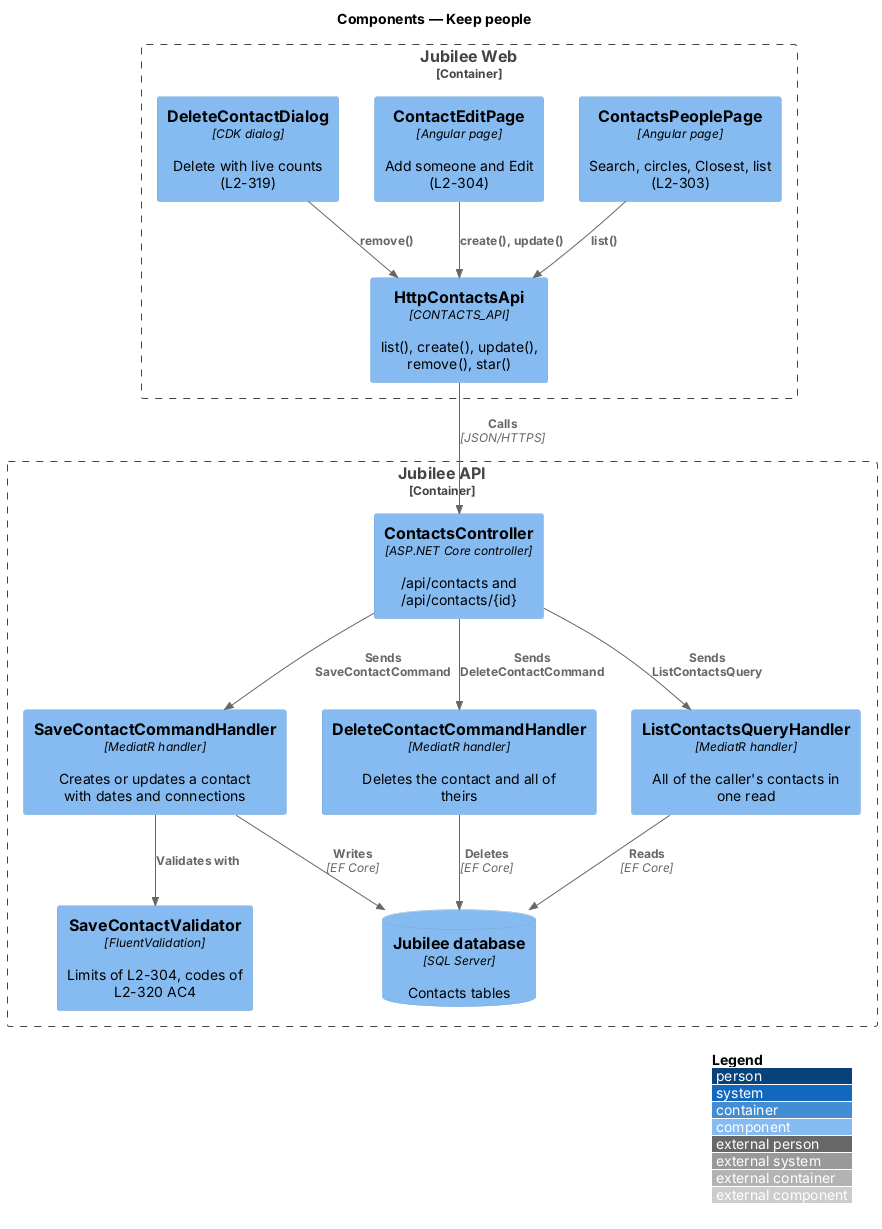

The diagram above was rendered by PlantUML. Its source (embedded in the PNG):
@startuml
!include <C4/C4_Component>
LAYOUT_WITH_LEGEND()
title Components — Keep people

Container_Boundary(web, "Jubilee Web") {
  Component(people, "ContactsPeoplePage", "Angular page", "Search, circles, Closest, list (L2-303)")
  Component(edit, "ContactEditPage", "Angular page", "Add someone and Edit (L2-304)")
  Component(del, "DeleteContactDialog", "CDK dialog", "Delete with live counts (L2-319)")
  Component(client, "HttpContactsApi", "CONTACTS_API", "list(), create(), update(), remove(), star()")
}
Container_Boundary(api, "Jubilee API") {
  Component(ctrl, "ContactsController", "ASP.NET Core controller", "/api/contacts and /api/contacts/{id}")
  Component(save, "SaveContactCommandHandler", "MediatR handler", "Creates or updates a contact with dates and connections")
  Component(val, "SaveContactValidator", "FluentValidation", "Limits of L2-304, codes of L2-320 AC4")
  Component(remove, "DeleteContactCommandHandler", "MediatR handler", "Deletes the contact and all of theirs")
  Component(list, "ListContactsQueryHandler", "MediatR handler", "All of the caller's contacts in one read")
  ComponentDb(db, "Jubilee database", "SQL Server", "Contacts tables")
}
Rel(people, client, "list()")
Rel(edit, client, "create(), update()")
Rel(del, client, "remove()")
Rel(client, ctrl, "Calls", "JSON/HTTPS")
Rel(ctrl, list, "Sends ListContactsQuery")
Rel(ctrl, save, "Sends SaveContactCommand")
Rel(save, val, "Validates with")
Rel(ctrl, remove, "Sends DeleteContactCommand")
Rel(list, db, "Reads", "EF Core")
Rel(save, db, "Writes", "EF Core")
Rel(remove, db, "Deletes", "EF Core")
@enduml